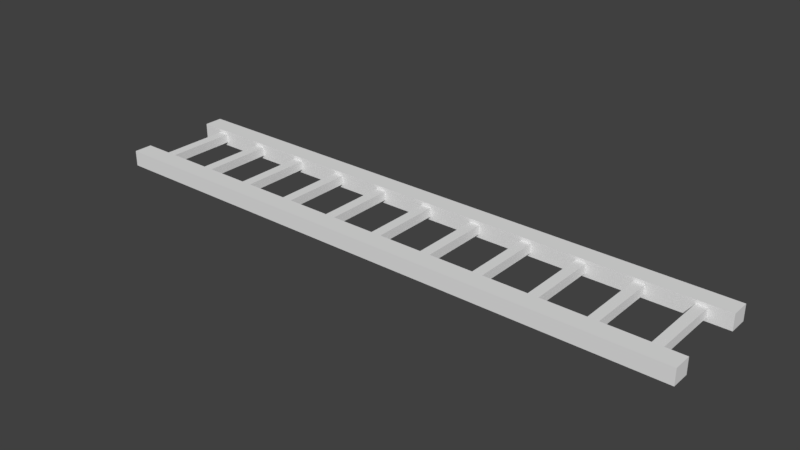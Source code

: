 # Source: goodtracks.blend  (saved by Blender 2.79.0; exported with 4.5.12 LTS)
import bpy
from mathutils import Matrix  # noqa: F401  (used for matrix-valued properties, if any)

bpy.ops.wm.read_factory_settings(use_empty=True)
scene = bpy.context.scene
scene.name = 'Scene'

# ---- collections
col_collection_1 = bpy.data.collections.new('Collection 1'); scene.collection.children.link(col_collection_1)

# ---- world
world_world = bpy.data.worlds.new('World'); scene.world = world_world
world_world.color = (0.05088, 0.05088, 0.05088)
world_world.use_sun_shadow = False
world_world.sun_shadow_jitter_overblur = 0.0
world_world.cycles.sampling_method = 'MANUAL'

# ---- meshes
me_cube_001 = bpy.data.meshes.new('Cube.001')
me_cube_001.from_pydata([(-3.603, -0.1115, -0.09288), (-3.603, -0.1115, 0.09288), (-3.603, 0.1115, -0.09288), (-3.603, 0.1115, 0.09288), (3.391, 0.1115, -0.09288), (3.179, 0.1115, -0.09288), (2.967, 0.1115, -0.09288), (2.755, 0.1115, -0.09288), (2.544, 0.1115, -0.09288), (2.332, 0.1115, -0.09288), (2.12, 0.1115, -0.09288), (1.908, 0.1115, -0.09288), (1.696, 0.1115, -0.09288), (1.484, 0.1115, -0.09288), (1.272, 0.1115, -0.09288), (1.06, 0.1115, -0.09288), (0.8478, 0.1115, -0.09288), (0.6359, 0.1115, -0.09288), (0.4239, 0.1115, -0.09288), (0.212, 0.1115, -0.09288), (1.477e-07, 0.1115, -0.09288), (-0.212, 0.1115, -0.09288), (-0.4239, 0.1115, -0.09288), (-0.6359, 0.1115, -0.09288), (-0.8478, 0.1115, -0.09288), (-1.06, 0.1115, -0.09288), (-1.272, 0.1115, -0.09288), (-1.484, 0.1115, -0.09288), (-1.696, 0.1115, -0.09288), (-1.908, 0.1115, -0.09288), (-2.12, 0.1115, -0.09288), (-2.332, 0.1115, -0.09288), (-2.544, 0.1115, -0.09288), (-2.755, 0.1115, -0.09288), (-2.967, 0.1115, -0.09288), (-3.179, 0.1115, -0.09288), (-3.391, 0.1115, -0.09288), (-3.391, 0.1115, 0.09288), (-3.179, 0.1115, 0.09288), (-2.967, 0.1115, 0.09288), (-2.755, 0.1115, 0.09288), (-2.544, 0.1115, 0.09288), (-2.332, 0.1115, 0.09288), (-2.12, 0.1115, 0.09288), (-1.908, 0.1115, 0.09288), (-1.696, 0.1115, 0.09288), (-1.484, 0.1115, 0.09288), (-1.272, 0.1115, 0.09288), (-1.06, 0.1115, 0.09288), (-0.8478, 0.1115, 0.09288), (-0.6359, 0.1115, 0.09288), (-0.4239, 0.1115, 0.09288), (-0.212, 0.1115, 0.09288), (-1.477e-07, 0.1115, 0.09288), (0.212, 0.1115, 0.09288), (0.4239, 0.1115, 0.09288), (0.6359, 0.1115, 0.09288), (0.8478, 0.1115, 0.09288), (1.06, 0.1115, 0.09288), (1.272, 0.1115, 0.09288), (1.484, 0.1115, 0.09288), (1.696, 0.1115, 0.09288), (1.908, 0.1115, 0.09288), (2.12, 0.1115, 0.09288), (2.332, 0.1115, 0.09288), (2.544, 0.1115, 0.09288), (2.755, 0.1115, 0.09288), (2.967, 0.1115, 0.09288), (3.179, 0.1115, 0.09288), (3.391, 0.1115, 0.09288), (-3.391, -0.1115, -0.09288), (-3.179, -0.1115, -0.09288), (-2.967, -0.1115, -0.09288), (-2.755, -0.1115, -0.09288), (-2.544, -0.1115, -0.09288), (-2.332, -0.1115, -0.09288), (-2.12, -0.1115, -0.09288), (-1.908, -0.1115, -0.09288), (-1.696, -0.1115, -0.09288), (-1.484, -0.1115, -0.09288), (-1.272, -0.1115, -0.09288), (-1.06, -0.1115, -0.09288), (-0.8478, -0.1115, -0.09288), (-0.6359, -0.1115, -0.09288), (-0.4239, -0.1115, -0.09288), (-0.212, -0.1115, -0.09288), (-1.477e-07, -0.1115, -0.09288), (0.212, -0.1115, -0.09288), (0.4239, -0.1115, -0.09288), (0.6359, -0.1115, -0.09288), (0.8478, -0.1115, -0.09288), (1.06, -0.1115, -0.09288), (1.272, -0.1115, -0.09288), (1.484, -0.1115, -0.09288), (1.696, -0.1115, -0.09288), (1.908, -0.1115, -0.09288), (2.12, -0.1115, -0.09288), (2.332, -0.1115, -0.09288), (2.544, -0.1115, -0.09288), (2.755, -0.1115, -0.09288), (2.967, -0.1115, -0.09288), (3.179, -0.1115, -0.09288), (3.391, -0.1115, -0.09288), (3.391, -0.1115, 0.09288), (3.179, -0.1115, 0.09288), (2.967, -0.1115, 0.09288), (2.755, -0.1115, 0.09288), (2.544, -0.1115, 0.09288), (2.332, -0.1115, 0.09288), (2.12, -0.1115, 0.09288), (1.908, -0.1115, 0.09288), (1.696, -0.1115, 0.09288), (1.484, -0.1115, 0.09288), (1.272, -0.1115, 0.09288), (1.06, -0.1115, 0.09288), (0.8478, -0.1115, 0.09288), (0.6359, -0.1115, 0.09288), (0.4239, -0.1115, 0.09288), (0.212, -0.1115, 0.09288), (1.477e-07, -0.1115, 0.09288), (-0.212, -0.1115, 0.09288), (-0.4239, -0.1115, 0.09288), (-0.6359, -0.1115, 0.09288), (-0.8478, -0.1115, 0.09288), (-1.06, -0.1115, 0.09288), (-1.272, -0.1115, 0.09288), (-1.484, -0.1115, 0.09288), (-1.696, -0.1115, 0.09288), (-1.908, -0.1115, 0.09288), (-2.12, -0.1115, 0.09288), (-2.332, -0.1115, 0.09288), (-2.544, -0.1115, 0.09288), (-2.755, -0.1115, 0.09288), (-2.967, -0.1115, 0.09288), (-3.179, -0.1115, 0.09288), (-3.391, -0.1115, 0.09288), (-3.345, -0.1115, -0.05185), (-3.226, -0.1115, -0.05185), (-2.709, -0.1115, -0.05185), (-2.59, -0.1115, -0.05185), (-2.073, -0.1115, -0.05185), (-1.954, -0.1115, -0.05185), (-1.437, -0.1115, -0.05185), (-1.319, -0.1115, -0.05185), (-0.801, -0.1115, -0.05185), (-0.6827, -0.1115, -0.05185), (-0.1651, -0.1115, -0.05185), (-0.04682, -0.1115, -0.05185), (0.4707, -0.1115, -0.05185), (0.5891, -0.1115, -0.05185), (1.107, -0.1115, -0.05185), (1.225, -0.1115, -0.05185), (1.742, -0.1115, -0.05185), (1.861, -0.1115, -0.05185), (2.378, -0.1115, -0.05185), (2.497, -0.1115, -0.05185), (3.014, -0.1115, -0.05185), (3.133, -0.1115, -0.05185), (3.133, -0.1115, 0.05185), (3.014, -0.1115, 0.05185), (2.497, -0.1115, 0.05185), (2.378, -0.1115, 0.05185), (1.861, -0.1115, 0.05185), (1.742, -0.1115, 0.05185), (1.225, -0.1115, 0.05185), (1.107, -0.1115, 0.05185), (0.5891, -0.1115, 0.05185), (0.4707, -0.1115, 0.05185), (-0.04682, -0.1115, 0.05185), (-0.1651, -0.1115, 0.05185), (-0.6827, -0.1115, 0.05185), (-0.801, -0.1115, 0.05185), (-1.319, -0.1115, 0.05185), (-1.437, -0.1115, 0.05185), (-1.954, -0.1115, 0.05185), (-2.073, -0.1115, 0.05185), (-2.59, -0.1115, 0.05185), (-2.709, -0.1115, 0.05185), (-3.226, -0.1115, 0.05185), (-3.345, -0.1115, 0.05185), (-3.345, -0.9954, -0.05185), (-3.226, -0.9954, -0.05185), (-2.709, -0.9954, -0.05185), (-2.59, -0.9954, -0.05185), (-2.073, -0.9954, -0.05185), (-1.954, -0.9954, -0.05185), (-1.437, -0.9954, -0.05185), (-1.319, -0.9954, -0.05185), (-0.801, -0.9954, -0.05185), (-0.6827, -0.9954, -0.05185), (-0.1651, -0.9954, -0.05185), (-0.04682, -0.9954, -0.05185), (0.4707, -0.9954, -0.05185), (0.5891, -0.9954, -0.05185), (1.107, -0.9954, -0.05185), (1.225, -0.9954, -0.05185), (1.742, -0.9954, -0.05185), (1.861, -0.9954, -0.05185), (2.378, -0.9954, -0.05185), (2.497, -0.9954, -0.05185), (3.014, -0.9954, -0.05185), (3.133, -0.9954, -0.05185), (3.133, -0.9954, 0.05185), (3.014, -0.9954, 0.05185), (2.497, -0.9954, 0.05185), (2.378, -0.9954, 0.05185), (1.861, -0.9954, 0.05185), (1.742, -0.9954, 0.05185), (1.225, -0.9954, 0.05185), (1.107, -0.9954, 0.05185), (0.5891, -0.9954, 0.05185), (0.4707, -0.9954, 0.05185), (-0.04682, -0.9954, 0.05185), (-0.1651, -0.9954, 0.05185), (-0.6827, -0.9954, 0.05185), (-0.801, -0.9954, 0.05185), (-1.319, -0.9954, 0.05185), (-1.437, -0.9954, 0.05185), (-1.954, -0.9954, 0.05185), (-2.073, -0.9954, 0.05185), (-2.59, -0.9954, 0.05185), (-2.709, -0.9954, 0.05185), (-3.226, -0.9954, 0.05185), (-3.345, -0.9954, 0.05185), (3.133, -0.9954, 0.09455), (3.014, -0.9954, 0.09455), (2.497, -0.9954, 0.09455), (2.378, -0.9954, 0.09455), (1.861, -0.9954, 0.09455), (1.742, -0.9954, 0.09455), (1.225, -0.9954, 0.09455), (1.107, -0.9954, 0.09455), (0.5891, -0.9954, 0.09455), (0.4707, -0.9954, 0.09455), (-0.04682, -0.9954, 0.09455), (-0.1651, -0.9954, 0.09455), (-0.6827, -0.9954, 0.09455), (-0.801, -0.9954, 0.09455), (-1.319, -0.9954, 0.09455), (-1.437, -0.9954, 0.09455), (-1.954, -0.9954, 0.09455), (-2.073, -0.9954, 0.09455), (-2.59, -0.9954, 0.09455), (-2.709, -0.9954, 0.09455), (-3.226, -0.9954, 0.09455), (-3.345, -0.9954, 0.09455), (-3.345, -0.9954, -0.08921), (-3.226, -0.9954, -0.08921), (-2.709, -0.9954, -0.08921), (-2.59, -0.9954, -0.08921), (-2.073, -0.9954, -0.08921), (-1.954, -0.9954, -0.08921), (-1.437, -0.9954, -0.08921), (-1.319, -0.9954, -0.08921), (-0.801, -0.9954, -0.08921), (-0.6827, -0.9954, -0.08921), (-0.1651, -0.9954, -0.08921), (-0.04682, -0.9954, -0.08921), (0.4707, -0.9954, -0.08921), (0.5891, -0.9954, -0.08921), (1.107, -0.9954, -0.08921), (1.225, -0.9954, -0.08921), (1.742, -0.9954, -0.08921), (1.861, -0.9954, -0.08921), (2.378, -0.9954, -0.08921), (2.497, -0.9954, -0.08921), (3.014, -0.9954, -0.08921), (3.133, -0.9954, -0.08921), (3.389, -0.9954, -0.05185), (3.389, -0.9954, 0.05185), (3.389, -0.9954, 0.09455), (3.389, -0.9954, -0.08921), (-3.595, -0.9954, -0.05185), (-3.595, -0.9954, 0.05185), (-3.595, -0.9954, 0.09455), (-3.595, -0.9954, -0.08921), (3.133, -1.214, 0.09455), (3.014, -1.214, 0.09455), (2.497, -1.214, 0.09455), (2.378, -1.214, 0.09455), (1.861, -1.214, 0.09455), (1.742, -1.214, 0.09455), (1.225, -1.214, 0.09455), (1.107, -1.214, 0.09455), (0.5891, -1.214, 0.09455), (0.4707, -1.214, 0.09455), (-0.04682, -1.214, 0.09455), (-0.1651, -1.214, 0.09455), (-0.6827, -1.214, 0.09455), (-0.801, -1.214, 0.09455), (-1.319, -1.214, 0.09455), (-1.437, -1.214, 0.09455), (-1.954, -1.214, 0.09455), (-2.073, -1.214, 0.09455), (-2.59, -1.214, 0.09455), (-2.709, -1.214, 0.09455), (-3.226, -1.214, 0.09455), (-3.345, -1.214, 0.09455), (-3.345, -1.214, -0.08921), (-3.226, -1.214, -0.08921), (-2.709, -1.214, -0.08921), (-2.59, -1.214, -0.08921), (-2.073, -1.214, -0.08921), (-1.954, -1.214, -0.08921), (-1.437, -1.214, -0.08921), (-1.319, -1.214, -0.08921), (-0.801, -1.214, -0.08921), (-0.6827, -1.214, -0.08921), (-0.1651, -1.214, -0.08921), (-0.04682, -1.214, -0.08921), (0.4707, -1.214, -0.08921), (0.5891, -1.214, -0.08921), (1.107, -1.214, -0.08921), (1.225, -1.214, -0.08921), (1.742, -1.214, -0.08921), (1.861, -1.214, -0.08921), (2.378, -1.214, -0.08921), (2.497, -1.214, -0.08921), (3.014, -1.214, -0.08921), (3.133, -1.214, -0.08921), (3.389, -1.214, -0.05185), (3.389, -1.214, 0.05185), (3.389, -1.214, 0.09455), (3.389, -1.214, -0.08921), (-3.595, -1.214, -0.05185), (-3.595, -1.214, 0.05185), (-3.595, -1.214, 0.09455), (-3.595, -1.214, -0.08921)], [], [(0, 1, 3, 2), (200, 199, 204, 203), (198, 197, 206, 205), (70, 135, 1, 0), (103, 102, 4, 69), (37, 3, 1, 135), (196, 195, 208, 207), (69, 68, 104, 103), (68, 67, 105, 104), (67, 66, 106, 105), (66, 65, 107, 106), (65, 64, 108, 107), (64, 63, 109, 108), (63, 62, 110, 109), (62, 61, 111, 110), (61, 60, 112, 111), (60, 59, 113, 112), (59, 58, 114, 113), (58, 57, 115, 114), (57, 56, 116, 115), (56, 55, 117, 116), (55, 54, 118, 117), (54, 53, 119, 118), (53, 52, 120, 119), (52, 51, 121, 120), (51, 50, 122, 121), (50, 49, 123, 122), (49, 48, 124, 123), (48, 47, 125, 124), (47, 46, 126, 125), (46, 45, 127, 126), (45, 44, 128, 127), (44, 43, 129, 128), (43, 42, 130, 129), (42, 41, 131, 130), (41, 40, 132, 131), (40, 39, 133, 132), (39, 38, 134, 133), (38, 37, 135, 134), (2, 36, 70, 0), (36, 35, 71, 70), (35, 34, 72, 71), (34, 33, 73, 72), (33, 32, 74, 73), (32, 31, 75, 74), (31, 30, 76, 75), (30, 29, 77, 76), (29, 28, 78, 77), (28, 27, 79, 78), (27, 26, 80, 79), (26, 25, 81, 80), (25, 24, 82, 81), (24, 23, 83, 82), (23, 22, 84, 83), (22, 21, 85, 84), (21, 20, 86, 85), (20, 19, 87, 86), (19, 18, 88, 87), (18, 17, 89, 88), (17, 16, 90, 89), (16, 15, 91, 90), (15, 14, 92, 91), (14, 13, 93, 92), (13, 12, 94, 93), (12, 11, 95, 94), (11, 10, 96, 95), (10, 9, 97, 96), (9, 8, 98, 97), (8, 7, 99, 98), (7, 6, 100, 99), (6, 5, 101, 100), (5, 4, 102, 101), (194, 193, 210, 209), (102, 103, 104, 101), (91, 92, 151, 150), (100, 105, 106, 99), (99, 106, 107, 98), (131, 132, 177, 176), (97, 108, 109, 96), (96, 109, 110, 95), (104, 105, 159, 158), (94, 111, 112, 93), (93, 112, 113, 92), (92, 113, 164, 151), (91, 114, 115, 90), (90, 115, 116, 89), (126, 79, 142, 173), (88, 117, 118, 87), (87, 118, 119, 86), (76, 77, 141, 140), (85, 120, 121, 84), (84, 121, 122, 83), (116, 117, 167, 166), (82, 123, 124, 81), (81, 124, 125, 80), (80, 125, 172, 143), (79, 126, 127, 78), (78, 127, 128, 77), (111, 94, 152, 163), (76, 129, 130, 75), (75, 130, 131, 74), (88, 89, 149, 148), (73, 132, 133, 72), (72, 133, 134, 71), (128, 129, 175, 174), (2, 3, 37, 36), (36, 37, 38, 35), (35, 38, 39, 34), (34, 39, 40, 33), (33, 40, 41, 32), (32, 41, 42, 31), (31, 42, 43, 30), (30, 43, 44, 29), (29, 44, 45, 28), (28, 45, 46, 27), (27, 46, 47, 26), (26, 47, 48, 25), (25, 48, 49, 24), (24, 49, 50, 23), (23, 50, 51, 22), (22, 51, 52, 21), (21, 52, 53, 20), (20, 53, 54, 19), (19, 54, 55, 18), (18, 55, 56, 17), (17, 56, 57, 16), (16, 57, 58, 15), (15, 58, 59, 14), (14, 59, 60, 13), (13, 60, 61, 12), (12, 61, 62, 11), (11, 62, 63, 10), (10, 63, 64, 9), (9, 64, 65, 8), (8, 65, 66, 7), (7, 66, 67, 6), (6, 67, 68, 5), (5, 68, 69, 4), (177, 138, 182, 221), (164, 165, 209, 208), (163, 152, 196, 207), (136, 137, 181, 180), (139, 176, 220, 183), (162, 163, 207, 206), (153, 162, 206, 197), (175, 140, 184, 219), (160, 161, 205, 204), (161, 154, 198, 205), (141, 174, 218, 185), (114, 91, 150, 165), (77, 128, 174, 141), (119, 120, 169, 168), (79, 80, 143, 142), (129, 76, 140, 175), (89, 116, 166, 149), (107, 108, 161, 160), (134, 135, 179, 178), (94, 95, 153, 152), (117, 88, 148, 167), (101, 104, 158, 157), (74, 131, 176, 139), (122, 123, 171, 170), (82, 83, 145, 144), (105, 100, 156, 159), (132, 73, 138, 177), (86, 119, 168, 147), (110, 111, 163, 162), (70, 71, 137, 136), (97, 98, 155, 154), (120, 85, 146, 169), (98, 107, 160, 155), (71, 134, 178, 137), (125, 126, 173, 172), (85, 86, 147, 146), (108, 97, 154, 161), (135, 70, 136, 179), (83, 122, 170, 145), (113, 114, 165, 164), (73, 74, 139, 138), (100, 101, 157, 156), (123, 82, 144, 171), (95, 110, 162, 153), (138, 139, 183, 182), (151, 164, 208, 195), (166, 167, 211, 210), (137, 178, 222, 181), (140, 141, 185, 184), (165, 150, 194, 209), (168, 169, 213, 212), (179, 136, 180, 223), (142, 143, 187, 186), (149, 166, 210, 193), (170, 171, 215, 214), (144, 145, 189, 188), (167, 148, 192, 211), (172, 173, 217, 216), (146, 147, 191, 190), (147, 168, 212, 191), (174, 175, 219, 218), (148, 149, 193, 192), (169, 146, 190, 213), (176, 177, 221, 220), (150, 151, 195, 194), (145, 170, 214, 189), (178, 179, 223, 222), (152, 153, 197, 196), (171, 144, 188, 215), (157, 158, 202, 201), (154, 155, 199, 198), (143, 172, 216, 187), (159, 156, 200, 203), (156, 157, 201, 200), (173, 142, 186, 217), (155, 160, 204, 199), (158, 159, 203, 202), (192, 191, 212, 211), (190, 189, 214, 213), (188, 187, 216, 215), (186, 185, 218, 217), (184, 183, 220, 219), (182, 181, 222, 221), (209, 210, 232, 231), (222, 223, 245, 244), (208, 209, 231, 230), (217, 218, 240, 239), (210, 211, 233, 232), (203, 204, 226, 225), (211, 212, 234, 233), (212, 213, 235, 234), (219, 220, 242, 241), (214, 215, 237, 236), (205, 206, 228, 227), (213, 214, 236, 235), (216, 217, 239, 238), (221, 222, 244, 243), (202, 203, 225, 224), (207, 208, 230, 229), (218, 219, 241, 240), (204, 205, 227, 226), (215, 216, 238, 237), (220, 221, 243, 242), (206, 207, 229, 228), (192, 193, 259, 258), (199, 200, 266, 265), (194, 195, 261, 260), (191, 192, 258, 257), (180, 181, 247, 246), (183, 184, 250, 249), (196, 197, 263, 262), (182, 183, 249, 248), (197, 198, 264, 263), (198, 199, 265, 264), (189, 190, 256, 255), (184, 185, 251, 250), (181, 182, 248, 247), (200, 201, 267, 266), (186, 187, 253, 252), (195, 196, 262, 261), (187, 188, 254, 253), (188, 189, 255, 254), (190, 191, 257, 256), (193, 194, 260, 259), (185, 186, 252, 251), (267, 201, 268, 271), (202, 224, 270, 269), (201, 202, 269, 268), (180, 246, 275, 272), (245, 223, 273, 274), (223, 180, 272, 273), (250, 251, 303, 302), (241, 242, 294, 293), (252, 253, 305, 304), (243, 244, 296, 295), (245, 274, 326, 297), (254, 255, 307, 306), (256, 257, 309, 308), (258, 259, 311, 310), (260, 261, 313, 312), (262, 263, 315, 314), (264, 265, 317, 316), (224, 225, 277, 276), (266, 267, 319, 318), (226, 227, 279, 278), (265, 266, 318, 317), (228, 229, 281, 280), (263, 264, 316, 315), (230, 231, 283, 282), (261, 262, 314, 313), (232, 233, 285, 284), (259, 260, 312, 311), (234, 235, 287, 286), (257, 258, 310, 309), (236, 237, 289, 288), (255, 256, 308, 307), (238, 239, 291, 290), (268, 269, 321, 320), (253, 254, 306, 305), (240, 241, 293, 292), (269, 270, 322, 321), (251, 252, 304, 303), (242, 243, 295, 294), (271, 268, 320, 323), (249, 250, 302, 301), (244, 245, 297, 296), (247, 248, 300, 299), (225, 226, 278, 277), (267, 271, 323, 319), (227, 228, 280, 279), (270, 224, 276, 322), (229, 230, 282, 281), (231, 232, 284, 283), (273, 272, 324, 325), (233, 234, 286, 285), (274, 273, 325, 326), (235, 236, 288, 287), (272, 275, 327, 324), (246, 247, 299, 298), (237, 238, 290, 289), (275, 246, 298, 327), (248, 249, 301, 300), (239, 240, 292, 291), (276, 277, 278, 279, 280, 281, 282, 283, 284, 285, 286, 287, 288, 289, 290, 291, 292, 293, 294, 295, 296, 297, 326, 325, 324, 327, 298, 299, 300, 301, 302, 303, 304, 305, 306, 307, 308, 309, 310, 311, 312, 313, 314, 315, 316, 317, 318, 319, 323, 320, 321, 322)])
me_cube_001.use_remesh_preserve_volume = False
me_cube_001.use_remesh_preserve_attributes = False
me_cube_001.use_mirror_vertex_groups = False
me_cube_001.update()

# ---- objects
ob_cube = bpy.data.objects.new('Cube', me_cube_001)

# ---- transforms, parenting, visibility, modifiers, constraints
ob_cube.location = (0.0, 0.0, 0.0)
ob_cube.lineart.crease_threshold = 0.0

# ---- collection membership
col_collection_1.objects.link(ob_cube)

# ---- scene / render settings (as saved in the file)
scene.frame_start = 1; scene.frame_end = 250; scene.frame_set(1)
scene.render.engine = 'BLENDER_EEVEE_NEXT'
scene.render.resolution_percentage = 50
scene.render.dither_intensity = 0.0
scene.cycles.use_denoising = False
scene.cycles.samples = 128
scene.cycles.sampling_pattern = 'TABULATED_SOBOL'
scene.cycles.use_adaptive_sampling = False
scene.cycles.use_light_tree = False
scene.cycles.blur_glossy = 0.0
scene.cycles.sample_clamp_indirect = 0.0
scene.view_settings.view_transform = 'Standard'
bpy.context.view_layer.update()

# ---- added for rendering (the .blend has no active camera and no usable light): camera, sun
cam_auto = bpy.data.cameras.new('AutoCamera')
cam_auto.lens = 50.0
cam_auto.sensor_width = 36.0
cam_auto.clip_end = 1000.0
ob_auto_camera = bpy.data.objects.new('AutoCamera', cam_auto)
scene.collection.objects.link(ob_auto_camera)
ob_auto_camera.location = (6.48319, -8.4584, 5.27217)
ob_auto_camera.rotation_euler = (1.09748, -7.21219e-08, 0.694738)
scene.camera = ob_auto_camera
light_auto_sun = bpy.data.lights.new('AutoSun', 'SUN')
light_auto_sun.energy = 3.0
light_auto_sun.angle = 0.0523599
ob_auto_sun = bpy.data.objects.new('AutoSun', light_auto_sun)
scene.collection.objects.link(ob_auto_sun)
ob_auto_sun.rotation_euler = (0.872665, 0.174533, 0.523599)
bpy.context.view_layer.update()
